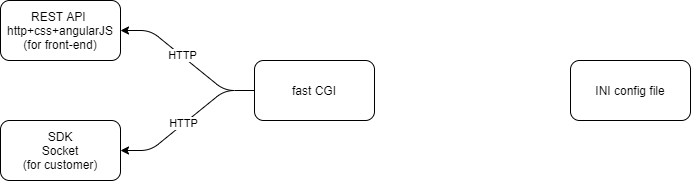

The diagram above was exported from draw.io. Its source (the exported page's mxGraphModel, read from the mxfile embedded in the PNG):
<mxGraphModel dx="1780" dy="985" grid="1" gridSize="10" guides="1" tooltips="1" connect="1" arrows="1" fold="1" page="1" pageScale="1" pageWidth="827" pageHeight="1169" math="0" shadow="0">
  <root>
    <mxCell id="0" />
    <mxCell id="1" parent="0" />
    <mxCell id="3" value="fast CGI" style="rounded=1;whiteSpace=wrap;html=1;" vertex="1" parent="1">
      <mxGeometry x="414" y="290" width="120" height="60" as="geometry" />
    </mxCell>
    <mxCell id="4" value="&lt;div style=&quot;&quot;&gt;&lt;span style=&quot;background-color: initial;&quot;&gt;REST API&amp;nbsp;&lt;/span&gt;&lt;/div&gt;&lt;div style=&quot;&quot;&gt;&lt;span style=&quot;background-color: initial;&quot;&gt;http+css+angularJS&lt;/span&gt;&lt;/div&gt;&lt;div style=&quot;&quot;&gt;&lt;span style=&quot;background-color: initial;&quot;&gt;(for front-end)&lt;/span&gt;&lt;/div&gt;" style="rounded=1;whiteSpace=wrap;html=1;align=center;" vertex="1" parent="1">
      <mxGeometry x="160" y="230" width="120" height="60" as="geometry" />
    </mxCell>
    <mxCell id="8" value="SDK&lt;br&gt;Socket&lt;br&gt;(for customer)" style="rounded=1;whiteSpace=wrap;html=1;" vertex="1" parent="1">
      <mxGeometry x="160" y="350" width="120" height="60" as="geometry" />
    </mxCell>
    <mxCell id="9" value="" style="endArrow=classic;html=1;edgeStyle=entityRelationEdgeStyle;exitX=0;exitY=0.5;exitDx=0;exitDy=0;" edge="1" parent="1" source="3" target="8">
      <mxGeometry width="50" height="50" relative="1" as="geometry">
        <mxPoint x="190" y="360" as="sourcePoint" />
        <mxPoint x="420" y="300" as="targetPoint" />
      </mxGeometry>
    </mxCell>
    <mxCell id="11" value="HTTP" style="edgeLabel;html=1;align=center;verticalAlign=middle;resizable=0;points=[];" vertex="1" connectable="0" parent="9">
      <mxGeometry x="0.0631" y="-1" relative="1" as="geometry">
        <mxPoint as="offset" />
      </mxGeometry>
    </mxCell>
    <mxCell id="10" value="" style="endArrow=classic;html=1;edgeStyle=entityRelationEdgeStyle;exitX=0;exitY=0.5;exitDx=0;exitDy=0;entryX=1;entryY=0.5;entryDx=0;entryDy=0;" edge="1" parent="1" source="3" target="4">
      <mxGeometry width="50" height="50" relative="1" as="geometry">
        <mxPoint x="190" y="360" as="sourcePoint" />
        <mxPoint x="240" y="310" as="targetPoint" />
      </mxGeometry>
    </mxCell>
    <mxCell id="12" value="HTTP" style="edgeLabel;html=1;align=center;verticalAlign=middle;resizable=0;points=[];" vertex="1" connectable="0" parent="10">
      <mxGeometry x="0.0886" relative="1" as="geometry">
        <mxPoint y="-1" as="offset" />
      </mxGeometry>
    </mxCell>
    <mxCell id="13" value="INI config file" style="rounded=1;whiteSpace=wrap;html=1;" vertex="1" parent="1">
      <mxGeometry x="730" y="290" width="120" height="60" as="geometry" />
    </mxCell>
  </root>
</mxGraphModel>